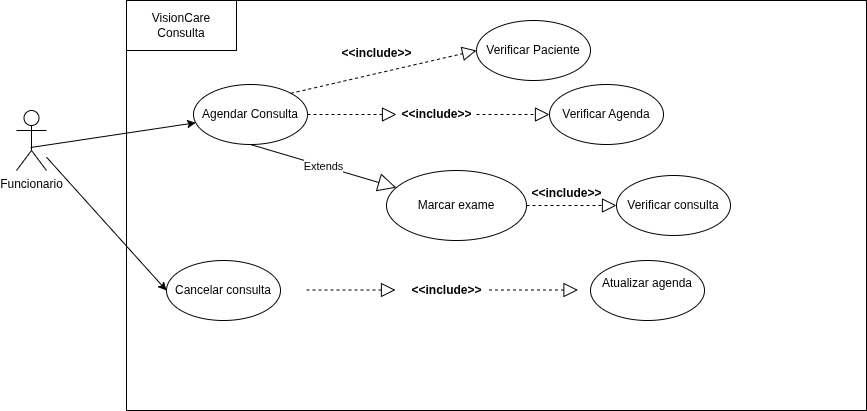

The diagram above was exported from draw.io. Its source (the exported page's mxGraphModel, read from the mxfile embedded in the PNG):
<mxGraphModel dx="1653" dy="784" grid="1" gridSize="10" guides="1" tooltips="1" connect="1" arrows="1" fold="1" page="1" pageScale="1" pageWidth="827" pageHeight="1169" math="0" shadow="0">
  <root>
    <mxCell id="0" />
    <mxCell id="1" parent="0" />
    <mxCell id="LjLC1ZmYJY48Ur3Vkd7--1" connectable="0" parent="1" style="group" value="" vertex="1">
      <mxGeometry height="410" width="850" x="140" y="150" as="geometry" />
    </mxCell>
    <mxCell id="LjLC1ZmYJY48Ur3Vkd7--2" parent="LjLC1ZmYJY48Ur3Vkd7--1" style="rounded=0;whiteSpace=wrap;html=1;" value="" vertex="1">
      <mxGeometry height="410" width="740" x="110" as="geometry" />
    </mxCell>
    <mxCell id="LjLC1ZmYJY48Ur3Vkd7--3" parent="LjLC1ZmYJY48Ur3Vkd7--1" style="shape=umlActor;verticalLabelPosition=bottom;verticalAlign=top;html=1;outlineConnect=0;" value="Funcionario&lt;div&gt;&lt;br&gt;&lt;div&gt;&lt;br&gt;&lt;/div&gt;&lt;/div&gt;" vertex="1">
      <mxGeometry height="60" width="30" y="110" as="geometry" />
    </mxCell>
    <mxCell id="LjLC1ZmYJY48Ur3Vkd7--4" parent="LjLC1ZmYJY48Ur3Vkd7--1" style="ellipse;whiteSpace=wrap;html=1;" value="&lt;div&gt;Agendar Consulta&lt;/div&gt;" vertex="1">
      <mxGeometry height="60" width="114" x="177" y="84" as="geometry" />
    </mxCell>
    <mxCell id="LjLC1ZmYJY48Ur3Vkd7--5" edge="1" parent="LjLC1ZmYJY48Ur3Vkd7--1" source="LjLC1ZmYJY48Ur3Vkd7--3" style="endArrow=classic;html=1;rounded=0;exitX=0.467;exitY=0.617;exitDx=0;exitDy=0;exitPerimeter=0;" target="LjLC1ZmYJY48Ur3Vkd7--4" value="">
      <mxGeometry height="50" relative="1" width="50" as="geometry">
        <mxPoint x="70" y="140" as="sourcePoint" />
        <mxPoint x="190" y="160" as="targetPoint" />
      </mxGeometry>
    </mxCell>
    <mxCell id="LjLC1ZmYJY48Ur3Vkd7--6" parent="LjLC1ZmYJY48Ur3Vkd7--1" style="ellipse;whiteSpace=wrap;html=1;" value="Verificar Agenda" vertex="1">
      <mxGeometry height="60" width="114" x="533" y="84" as="geometry" />
    </mxCell>
    <mxCell id="LjLC1ZmYJY48Ur3Vkd7--7" edge="1" parent="LjLC1ZmYJY48Ur3Vkd7--1" source="LjLC1ZmYJY48Ur3Vkd7--9" style="endArrow=block;dashed=1;endFill=0;endSize=12;html=1;rounded=0;entryX=0;entryY=0.5;entryDx=0;entryDy=0;exitX=1;exitY=0.5;exitDx=0;exitDy=0;" target="LjLC1ZmYJY48Ur3Vkd7--6" value="">
      <mxGeometry relative="1" width="160" as="geometry">
        <mxPoint x="280" y="170" as="sourcePoint" />
        <mxPoint x="440" y="170" as="targetPoint" />
      </mxGeometry>
    </mxCell>
    <mxCell id="LjLC1ZmYJY48Ur3Vkd7--8" edge="1" parent="LjLC1ZmYJY48Ur3Vkd7--1" source="LjLC1ZmYJY48Ur3Vkd7--4" style="endArrow=block;dashed=1;endFill=0;endSize=12;html=1;rounded=0;entryX=0;entryY=0.5;entryDx=0;entryDy=0;exitX=1;exitY=0.5;exitDx=0;exitDy=0;" target="LjLC1ZmYJY48Ur3Vkd7--9" value="">
      <mxGeometry relative="1" width="160" as="geometry">
        <mxPoint x="324" y="157" as="sourcePoint" />
        <mxPoint x="540" y="157" as="targetPoint" />
      </mxGeometry>
    </mxCell>
    <mxCell id="LjLC1ZmYJY48Ur3Vkd7--9" parent="LjLC1ZmYJY48Ur3Vkd7--1" style="text;align=center;fontStyle=1;verticalAlign=middle;spacingLeft=3;spacingRight=3;strokeColor=none;rotatable=0;points=[[0,0.5],[1,0.5]];portConstraint=eastwest;html=1;" value="&amp;lt;&amp;lt;include&amp;gt;&amp;gt;" vertex="1">
      <mxGeometry height="26" width="80" x="380" y="101" as="geometry" />
    </mxCell>
    <mxCell id="LjLC1ZmYJY48Ur3Vkd7--10" parent="LjLC1ZmYJY48Ur3Vkd7--1" style="html=1;whiteSpace=wrap;" value="VisionCare&lt;div&gt;Consulta&lt;/div&gt;" vertex="1">
      <mxGeometry height="50" width="110" x="110" as="geometry" />
    </mxCell>
    <mxCell id="LjLC1ZmYJY48Ur3Vkd7--11" parent="LjLC1ZmYJY48Ur3Vkd7--1" style="ellipse;whiteSpace=wrap;html=1;" value="&lt;div&gt;Cancelar consulta&lt;/div&gt;" vertex="1">
      <mxGeometry height="60" width="114" x="150" y="260" as="geometry" />
    </mxCell>
    <mxCell id="LjLC1ZmYJY48Ur3Vkd7--12" edge="1" parent="LjLC1ZmYJY48Ur3Vkd7--1" source="LjLC1ZmYJY48Ur3Vkd7--3" style="endArrow=classic;html=1;rounded=0;entryX=0;entryY=0.5;entryDx=0;entryDy=0;" target="LjLC1ZmYJY48Ur3Vkd7--11" value="">
      <mxGeometry height="50" relative="1" width="50" as="geometry">
        <mxPoint x="50" y="275" as="sourcePoint" />
        <mxPoint x="215" y="250" as="targetPoint" />
      </mxGeometry>
    </mxCell>
    <mxCell id="LjLC1ZmYJY48Ur3Vkd7--13" edge="1" parent="LjLC1ZmYJY48Ur3Vkd7--1" style="endArrow=block;dashed=1;endFill=0;endSize=12;html=1;rounded=0;entryX=0;entryY=0.5;entryDx=0;entryDy=0;exitX=1;exitY=0.5;exitDx=0;exitDy=0;" value="">
      <mxGeometry relative="1" width="160" as="geometry">
        <mxPoint x="290" y="289.5" as="sourcePoint" />
        <mxPoint x="379" y="289.5" as="targetPoint" />
      </mxGeometry>
    </mxCell>
    <mxCell id="LjLC1ZmYJY48Ur3Vkd7--14" parent="LjLC1ZmYJY48Ur3Vkd7--1" style="text;align=center;fontStyle=1;verticalAlign=middle;spacingLeft=3;spacingRight=3;strokeColor=none;rotatable=0;points=[[0,0.5],[1,0.5]];portConstraint=eastwest;html=1;" value="&amp;lt;&amp;lt;include&amp;gt;&amp;gt;" vertex="1">
      <mxGeometry height="26" width="80" x="390" y="277" as="geometry" />
    </mxCell>
    <mxCell id="LjLC1ZmYJY48Ur3Vkd7--15" edge="1" parent="LjLC1ZmYJY48Ur3Vkd7--1" style="endArrow=block;dashed=1;endFill=0;endSize=12;html=1;rounded=0;entryX=0;entryY=0.5;entryDx=0;entryDy=0;exitX=1;exitY=0.5;exitDx=0;exitDy=0;" value="">
      <mxGeometry relative="1" width="160" as="geometry">
        <mxPoint x="472.5" y="289.5" as="sourcePoint" />
        <mxPoint x="561.5" y="289.5" as="targetPoint" />
      </mxGeometry>
    </mxCell>
    <mxCell id="LjLC1ZmYJY48Ur3Vkd7--16" parent="LjLC1ZmYJY48Ur3Vkd7--1" style="ellipse;whiteSpace=wrap;html=1;" value="Atualizar agenda&lt;div&gt;&lt;br&gt;&lt;/div&gt;" vertex="1">
      <mxGeometry height="60" width="114" x="574" y="260" as="geometry" />
    </mxCell>
    <mxCell id="LjLC1ZmYJY48Ur3Vkd7--17" parent="LjLC1ZmYJY48Ur3Vkd7--1" style="ellipse;whiteSpace=wrap;html=1;" value="Verificar Paciente" vertex="1">
      <mxGeometry height="60" width="114" x="460" y="20" as="geometry" />
    </mxCell>
    <mxCell id="LjLC1ZmYJY48Ur3Vkd7--18" edge="1" parent="LjLC1ZmYJY48Ur3Vkd7--1" source="LjLC1ZmYJY48Ur3Vkd7--4" style="endArrow=block;dashed=1;endFill=0;endSize=12;html=1;rounded=0;entryX=0;entryY=0.5;entryDx=0;entryDy=0;exitX=1;exitY=0;exitDx=0;exitDy=0;" target="LjLC1ZmYJY48Ur3Vkd7--17" value="">
      <mxGeometry relative="1" width="160" as="geometry">
        <mxPoint x="350" y="70" as="sourcePoint" />
        <mxPoint x="439" y="70" as="targetPoint" />
      </mxGeometry>
    </mxCell>
    <mxCell id="LjLC1ZmYJY48Ur3Vkd7--19" parent="LjLC1ZmYJY48Ur3Vkd7--1" style="text;align=center;fontStyle=1;verticalAlign=middle;spacingLeft=3;spacingRight=3;strokeColor=none;rotatable=0;points=[[0,0.5],[1,0.5]];portConstraint=eastwest;html=1;" value="&amp;lt;&amp;lt;include&amp;gt;&amp;gt;" vertex="1">
      <mxGeometry height="26" width="80" x="320" y="40" as="geometry" />
    </mxCell>
    <mxCell id="frS5YsmuKyh3qgcCxfNb-2" parent="LjLC1ZmYJY48Ur3Vkd7--1" style="ellipse;whiteSpace=wrap;html=1;" value="Marcar exame" vertex="1">
      <mxGeometry height="70" width="140" x="370" y="170" as="geometry" />
    </mxCell>
    <mxCell id="frS5YsmuKyh3qgcCxfNb-1" edge="1" parent="LjLC1ZmYJY48Ur3Vkd7--1" source="LjLC1ZmYJY48Ur3Vkd7--4" style="endArrow=block;endSize=16;endFill=0;html=1;rounded=0;exitX=0.5;exitY=1;exitDx=0;exitDy=0;" target="frS5YsmuKyh3qgcCxfNb-2" value="Extends">
      <mxGeometry relative="1" width="160" as="geometry">
        <mxPoint x="250" y="180" as="sourcePoint" />
        <mxPoint x="370" y="170" as="targetPoint" />
      </mxGeometry>
    </mxCell>
    <mxCell id="frS5YsmuKyh3qgcCxfNb-25" parent="LjLC1ZmYJY48Ur3Vkd7--1" style="ellipse;whiteSpace=wrap;html=1;" value="Verificar consulta" vertex="1">
      <mxGeometry height="60" width="114" x="600" y="175" as="geometry" />
    </mxCell>
    <mxCell id="frS5YsmuKyh3qgcCxfNb-26" parent="LjLC1ZmYJY48Ur3Vkd7--1" style="text;align=center;fontStyle=1;verticalAlign=middle;spacingLeft=3;spacingRight=3;strokeColor=none;rotatable=0;points=[[0,0.5],[1,0.5]];portConstraint=eastwest;html=1;" value="&amp;lt;&amp;lt;include&amp;gt;&amp;gt;" vertex="1">
      <mxGeometry height="26" width="80" x="510" y="180" as="geometry" />
    </mxCell>
    <mxCell id="frS5YsmuKyh3qgcCxfNb-3" edge="1" parent="1" source="frS5YsmuKyh3qgcCxfNb-2" style="endArrow=block;dashed=1;endFill=0;endSize=12;html=1;rounded=0;exitX=1;exitY=0.5;exitDx=0;exitDy=0;" value="">
      <mxGeometry relative="1" width="160" as="geometry">
        <mxPoint x="1000" y="350" as="sourcePoint" />
        <mxPoint x="740" y="355" as="targetPoint" />
      </mxGeometry>
    </mxCell>
  </root>
</mxGraphModel>